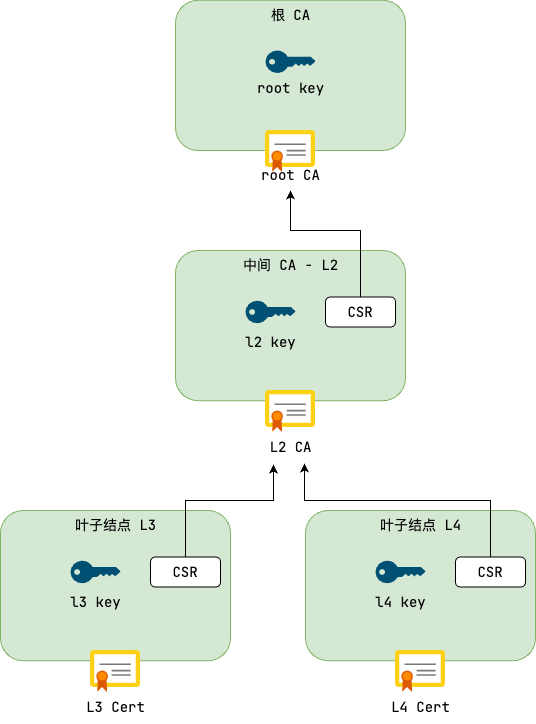

The diagram above was exported from draw.io. Its source (the exported page's mxGraphModel, read from the mxfile embedded in the PNG):
<mxGraphModel dx="1198" dy="799" grid="1" gridSize="10" guides="1" tooltips="1" connect="1" arrows="1" fold="1" page="1" pageScale="1" pageWidth="850" pageHeight="1100" math="0" shadow="0">
  <root>
    <mxCell id="0" />
    <mxCell id="1" parent="0" />
    <mxCell id="n2V67CJmBcFAn1mdiQVI-5" value="" style="rounded=1;whiteSpace=wrap;html=1;fontSize=14;fillColor=#d5e8d4;strokeColor=#82b366;fontFamily=JetBrains Mono;" vertex="1" parent="1">
      <mxGeometry x="230" y="169.75" width="230" height="150.25" as="geometry" />
    </mxCell>
    <mxCell id="n2V67CJmBcFAn1mdiQVI-1" value="" style="sketch=0;aspect=fixed;html=1;points=[];align=center;image;fontSize=14;image=img/lib/mscae/Certificate.svg;fontFamily=JetBrains Mono;" vertex="1" parent="1">
      <mxGeometry x="320" y="300" width="50" height="42" as="geometry" />
    </mxCell>
    <mxCell id="n2V67CJmBcFAn1mdiQVI-2" value="" style="points=[[0,0.5,0],[0.24,0,0],[0.5,0.28,0],[0.995,0.475,0],[0.5,0.72,0],[0.24,1,0]];verticalLabelPosition=bottom;sketch=0;html=1;verticalAlign=top;aspect=fixed;align=center;pointerEvents=1;shape=mxgraph.cisco19.key;fillColor=#005073;strokeColor=none;fontSize=14;fontFamily=JetBrains Mono;" vertex="1" parent="1">
      <mxGeometry x="320" y="220" width="50" height="22.5" as="geometry" />
    </mxCell>
    <mxCell id="n2V67CJmBcFAn1mdiQVI-4" value="root key" style="text;html=1;align=center;verticalAlign=middle;resizable=0;points=[];autosize=1;strokeColor=none;fillColor=none;fontSize=14;fontFamily=JetBrains Mono;" vertex="1" parent="1">
      <mxGeometry x="300" y="242.5" width="90" height="30" as="geometry" />
    </mxCell>
    <mxCell id="n2V67CJmBcFAn1mdiQVI-6" value="根 CA" style="text;html=1;align=center;verticalAlign=middle;resizable=0;points=[];autosize=1;strokeColor=none;fillColor=none;fontSize=14;fontFamily=JetBrains Mono;" vertex="1" parent="1">
      <mxGeometry x="315" y="169.75" width="60" height="30" as="geometry" />
    </mxCell>
    <mxCell id="n2V67CJmBcFAn1mdiQVI-8" value="" style="rounded=1;whiteSpace=wrap;html=1;fontSize=14;fillColor=#d5e8d4;strokeColor=#82b366;fontFamily=JetBrains Mono;" vertex="1" parent="1">
      <mxGeometry x="230" y="420" width="230" height="150.25" as="geometry" />
    </mxCell>
    <mxCell id="n2V67CJmBcFAn1mdiQVI-9" value="" style="sketch=0;aspect=fixed;html=1;points=[];align=center;image;fontSize=14;image=img/lib/mscae/Certificate.svg;fontFamily=JetBrains Mono;" vertex="1" parent="1">
      <mxGeometry x="320" y="560" width="50" height="42" as="geometry" />
    </mxCell>
    <mxCell id="n2V67CJmBcFAn1mdiQVI-10" value="" style="points=[[0,0.5,0],[0.24,0,0],[0.5,0.28,0],[0.995,0.475,0],[0.5,0.72,0],[0.24,1,0]];verticalLabelPosition=bottom;sketch=0;html=1;verticalAlign=top;aspect=fixed;align=center;pointerEvents=1;shape=mxgraph.cisco19.key;fillColor=#005073;strokeColor=none;fontSize=14;fontFamily=JetBrains Mono;" vertex="1" parent="1">
      <mxGeometry x="300" y="470.25" width="50" height="22.5" as="geometry" />
    </mxCell>
    <mxCell id="n2V67CJmBcFAn1mdiQVI-11" value="L2 CA" style="text;html=1;align=center;verticalAlign=middle;resizable=0;points=[];autosize=1;strokeColor=none;fillColor=none;fontSize=14;fontFamily=JetBrains Mono;" vertex="1" parent="1">
      <mxGeometry x="310" y="602" width="70" height="30" as="geometry" />
    </mxCell>
    <mxCell id="n2V67CJmBcFAn1mdiQVI-12" value="l2 key" style="text;html=1;align=center;verticalAlign=middle;resizable=0;points=[];autosize=1;strokeColor=none;fillColor=none;fontSize=14;fontFamily=JetBrains Mono;" vertex="1" parent="1">
      <mxGeometry x="290" y="496.5" width="70" height="30" as="geometry" />
    </mxCell>
    <mxCell id="n2V67CJmBcFAn1mdiQVI-13" value="中间 CA - L2" style="text;html=1;align=center;verticalAlign=middle;resizable=0;points=[];autosize=1;strokeColor=none;fillColor=none;fontSize=14;fontFamily=JetBrains Mono;" vertex="1" parent="1">
      <mxGeometry x="285" y="420" width="120" height="30" as="geometry" />
    </mxCell>
    <mxCell id="n2V67CJmBcFAn1mdiQVI-17" style="edgeStyle=orthogonalEdgeStyle;rounded=0;orthogonalLoop=1;jettySize=auto;html=1;exitX=0.5;exitY=0;exitDx=0;exitDy=0;fontSize=14;fontFamily=JetBrains Mono;" edge="1" parent="1" source="n2V67CJmBcFAn1mdiQVI-14" target="n2V67CJmBcFAn1mdiQVI-3">
      <mxGeometry relative="1" as="geometry">
        <Array as="points">
          <mxPoint x="415" y="400" />
          <mxPoint x="345" y="400" />
        </Array>
      </mxGeometry>
    </mxCell>
    <mxCell id="n2V67CJmBcFAn1mdiQVI-14" value="CSR" style="rounded=1;whiteSpace=wrap;html=1;fontSize=14;fontFamily=JetBrains Mono;" vertex="1" parent="1">
      <mxGeometry x="380" y="466.5" width="70" height="30" as="geometry" />
    </mxCell>
    <mxCell id="n2V67CJmBcFAn1mdiQVI-3" value="root CA" style="text;html=1;align=center;verticalAlign=middle;resizable=0;points=[];autosize=1;strokeColor=none;fillColor=none;fontSize=14;fontFamily=JetBrains Mono;" vertex="1" parent="1">
      <mxGeometry x="305" y="330" width="80" height="30" as="geometry" />
    </mxCell>
    <mxCell id="n2V67CJmBcFAn1mdiQVI-18" value="" style="rounded=1;whiteSpace=wrap;html=1;fontSize=14;fillColor=#d5e8d4;strokeColor=#82b366;fontFamily=JetBrains Mono;" vertex="1" parent="1">
      <mxGeometry x="55" y="680" width="230" height="150.25" as="geometry" />
    </mxCell>
    <mxCell id="n2V67CJmBcFAn1mdiQVI-19" value="" style="sketch=0;aspect=fixed;html=1;points=[];align=center;image;fontSize=14;image=img/lib/mscae/Certificate.svg;fontFamily=JetBrains Mono;" vertex="1" parent="1">
      <mxGeometry x="145" y="820" width="50" height="42" as="geometry" />
    </mxCell>
    <mxCell id="n2V67CJmBcFAn1mdiQVI-20" value="" style="points=[[0,0.5,0],[0.24,0,0],[0.5,0.28,0],[0.995,0.475,0],[0.5,0.72,0],[0.24,1,0]];verticalLabelPosition=bottom;sketch=0;html=1;verticalAlign=top;aspect=fixed;align=center;pointerEvents=1;shape=mxgraph.cisco19.key;fillColor=#005073;strokeColor=none;fontSize=14;fontFamily=JetBrains Mono;" vertex="1" parent="1">
      <mxGeometry x="125" y="730.25" width="50" height="22.5" as="geometry" />
    </mxCell>
    <mxCell id="n2V67CJmBcFAn1mdiQVI-21" value="L3 Cert" style="text;html=1;align=center;verticalAlign=middle;resizable=0;points=[];autosize=1;strokeColor=none;fillColor=none;fontSize=14;fontFamily=JetBrains Mono;" vertex="1" parent="1">
      <mxGeometry x="130" y="862" width="80" height="30" as="geometry" />
    </mxCell>
    <mxCell id="n2V67CJmBcFAn1mdiQVI-22" value="l3 key" style="text;html=1;align=center;verticalAlign=middle;resizable=0;points=[];autosize=1;strokeColor=none;fillColor=none;fontSize=14;fontFamily=JetBrains Mono;" vertex="1" parent="1">
      <mxGeometry x="115" y="756.5" width="70" height="30" as="geometry" />
    </mxCell>
    <mxCell id="n2V67CJmBcFAn1mdiQVI-23" value="叶子结点 L3" style="text;html=1;align=center;verticalAlign=middle;resizable=0;points=[];autosize=1;strokeColor=none;fillColor=none;fontSize=14;fontFamily=JetBrains Mono;" vertex="1" parent="1">
      <mxGeometry x="120" y="680" width="100" height="30" as="geometry" />
    </mxCell>
    <mxCell id="n2V67CJmBcFAn1mdiQVI-26" style="edgeStyle=orthogonalEdgeStyle;rounded=0;orthogonalLoop=1;jettySize=auto;html=1;exitX=0.5;exitY=0;exitDx=0;exitDy=0;entryX=0.257;entryY=1.067;entryDx=0;entryDy=0;entryPerimeter=0;fontFamily=JetBrains Mono;fontSize=14;" edge="1" parent="1" source="n2V67CJmBcFAn1mdiQVI-24" target="n2V67CJmBcFAn1mdiQVI-11">
      <mxGeometry relative="1" as="geometry">
        <Array as="points">
          <mxPoint x="240" y="670" />
          <mxPoint x="328" y="670" />
        </Array>
      </mxGeometry>
    </mxCell>
    <mxCell id="n2V67CJmBcFAn1mdiQVI-24" value="CSR" style="rounded=1;whiteSpace=wrap;html=1;fontSize=14;fontFamily=JetBrains Mono;" vertex="1" parent="1">
      <mxGeometry x="205" y="726.5" width="70" height="30" as="geometry" />
    </mxCell>
    <mxCell id="n2V67CJmBcFAn1mdiQVI-27" value="" style="rounded=1;whiteSpace=wrap;html=1;fontSize=14;fillColor=#d5e8d4;strokeColor=#82b366;fontFamily=JetBrains Mono;" vertex="1" parent="1">
      <mxGeometry x="360" y="680" width="230" height="150.25" as="geometry" />
    </mxCell>
    <mxCell id="n2V67CJmBcFAn1mdiQVI-28" value="" style="sketch=0;aspect=fixed;html=1;points=[];align=center;image;fontSize=14;image=img/lib/mscae/Certificate.svg;fontFamily=JetBrains Mono;" vertex="1" parent="1">
      <mxGeometry x="450" y="820" width="50" height="42" as="geometry" />
    </mxCell>
    <mxCell id="n2V67CJmBcFAn1mdiQVI-29" value="" style="points=[[0,0.5,0],[0.24,0,0],[0.5,0.28,0],[0.995,0.475,0],[0.5,0.72,0],[0.24,1,0]];verticalLabelPosition=bottom;sketch=0;html=1;verticalAlign=top;aspect=fixed;align=center;pointerEvents=1;shape=mxgraph.cisco19.key;fillColor=#005073;strokeColor=none;fontSize=14;fontFamily=JetBrains Mono;" vertex="1" parent="1">
      <mxGeometry x="430" y="730.25" width="50" height="22.5" as="geometry" />
    </mxCell>
    <mxCell id="n2V67CJmBcFAn1mdiQVI-30" value="L4 Cert" style="text;html=1;align=center;verticalAlign=middle;resizable=0;points=[];autosize=1;strokeColor=none;fillColor=none;fontSize=14;fontFamily=JetBrains Mono;" vertex="1" parent="1">
      <mxGeometry x="435" y="862" width="80" height="30" as="geometry" />
    </mxCell>
    <mxCell id="n2V67CJmBcFAn1mdiQVI-31" value="l4 key" style="text;html=1;align=center;verticalAlign=middle;resizable=0;points=[];autosize=1;strokeColor=none;fillColor=none;fontSize=14;fontFamily=JetBrains Mono;" vertex="1" parent="1">
      <mxGeometry x="420" y="756.5" width="70" height="30" as="geometry" />
    </mxCell>
    <mxCell id="n2V67CJmBcFAn1mdiQVI-32" value="叶子结点 L4" style="text;html=1;align=center;verticalAlign=middle;resizable=0;points=[];autosize=1;strokeColor=none;fillColor=none;fontSize=14;fontFamily=JetBrains Mono;" vertex="1" parent="1">
      <mxGeometry x="425" y="680" width="100" height="30" as="geometry" />
    </mxCell>
    <mxCell id="n2V67CJmBcFAn1mdiQVI-35" style="edgeStyle=orthogonalEdgeStyle;rounded=0;orthogonalLoop=1;jettySize=auto;html=1;exitX=0.5;exitY=0;exitDx=0;exitDy=0;entryX=0.7;entryY=1.033;entryDx=0;entryDy=0;entryPerimeter=0;fontFamily=JetBrains Mono;fontSize=14;" edge="1" parent="1" source="n2V67CJmBcFAn1mdiQVI-33" target="n2V67CJmBcFAn1mdiQVI-11">
      <mxGeometry relative="1" as="geometry">
        <Array as="points">
          <mxPoint x="545" y="670" />
          <mxPoint x="359" y="670" />
        </Array>
      </mxGeometry>
    </mxCell>
    <mxCell id="n2V67CJmBcFAn1mdiQVI-33" value="CSR" style="rounded=1;whiteSpace=wrap;html=1;fontSize=14;fontFamily=JetBrains Mono;" vertex="1" parent="1">
      <mxGeometry x="510" y="726.5" width="70" height="30" as="geometry" />
    </mxCell>
  </root>
</mxGraphModel>